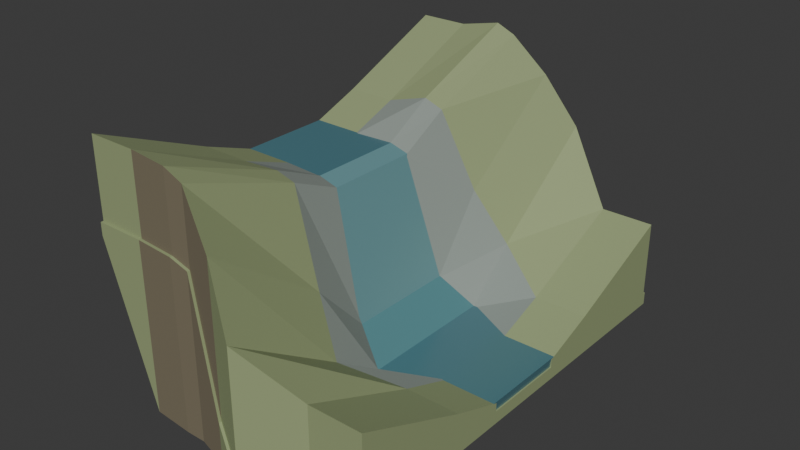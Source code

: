 # Source: source.blend  (saved by Blender 4.3.34; exported with 4.5.12 LTS)
import bpy
from mathutils import Matrix  # noqa: F401  (used for matrix-valued properties, if any)

bpy.ops.wm.read_factory_settings(use_empty=True)
scene = bpy.context.scene
scene.name = 'Scene'

# ---- collections
col_collection = bpy.data.collections.new('Collection'); scene.collection.children.link(col_collection)

# ---- materials (node trees are filled in below, after node groups)
mat_legacyearth = bpy.data.materials.new('LegacyEarth')
mat_legacyearth.diffuse_color = (0.3, 0.36, 0.18, 1.0)
mat_wetrock = bpy.data.materials.new('WetRock')
mat_wetrock.diffuse_color = (0.27, 0.31, 0.28, 1.0)
mat_cutbed = bpy.data.materials.new('CutBed')
mat_cutbed.diffuse_color = (0.2, 0.17, 0.11, 1.0)
mat_legacywater = bpy.data.materials.new('LegacyWater')
mat_legacywater.diffuse_color = (0.075, 0.2, 0.24, 1.0)
mat_fallingwater = bpy.data.materials.new('FallingWater')
mat_fallingwater.diffuse_color = (0.145, 0.31, 0.335, 1.0)
mat_poolwater = bpy.data.materials.new('PoolWater')
mat_poolwater.diffuse_color = (0.1, 0.255, 0.28, 1.0)

# ---- material node trees
mat_legacyearth.use_nodes = True; mat_legacyearth.node_tree.nodes.clear()
_N = mat_legacyearth.node_tree.nodes; _L = mat_legacyearth.node_tree.links
n0 = _N.new('ShaderNodeBsdfPrincipled'); n0.name = 'Principled BSDF'; n0.location = (10, 300)
n0.inputs[0].default_value = (0.3, 0.36, 0.18, 1.0)
n0.inputs[2].default_value = 0.83
n1 = _N.new('ShaderNodeOutputMaterial'); n1.name = 'Material Output'; n1.location = (300, 300)
_L.new(n0.outputs[0], n1.inputs[0])
n1.is_active_output = True
mat_wetrock.use_nodes = True; mat_wetrock.node_tree.nodes.clear()
_N = mat_wetrock.node_tree.nodes; _L = mat_wetrock.node_tree.links
n0 = _N.new('ShaderNodeBsdfPrincipled'); n0.name = 'Principled BSDF'; n0.location = (10, 300)
n0.inputs[0].default_value = (0.27, 0.31, 0.28, 1.0)
n0.inputs[2].default_value = 0.91
n1 = _N.new('ShaderNodeOutputMaterial'); n1.name = 'Material Output'; n1.location = (300, 300)
_L.new(n0.outputs[0], n1.inputs[0])
n1.is_active_output = True
mat_cutbed.use_nodes = True; mat_cutbed.node_tree.nodes.clear()
_N = mat_cutbed.node_tree.nodes; _L = mat_cutbed.node_tree.links
n0 = _N.new('ShaderNodeBsdfPrincipled'); n0.name = 'Principled BSDF'; n0.location = (10, 300)
n0.inputs[0].default_value = (0.2, 0.17, 0.11, 1.0)
n0.inputs[2].default_value = 0.95
n1 = _N.new('ShaderNodeOutputMaterial'); n1.name = 'Material Output'; n1.location = (300, 300)
_L.new(n0.outputs[0], n1.inputs[0])
n1.is_active_output = True
mat_legacywater.use_nodes = True; mat_legacywater.node_tree.nodes.clear()
_N = mat_legacywater.node_tree.nodes; _L = mat_legacywater.node_tree.links
n0 = _N.new('ShaderNodeBsdfPrincipled'); n0.name = 'Principled BSDF'; n0.location = (10, 300)
n0.inputs[0].default_value = (0.075, 0.2, 0.24, 1.0)
n0.inputs[2].default_value = 0.23
n1 = _N.new('ShaderNodeOutputMaterial'); n1.name = 'Material Output'; n1.location = (300, 300)
_L.new(n0.outputs[0], n1.inputs[0])
n1.is_active_output = True
mat_fallingwater.use_nodes = True; mat_fallingwater.node_tree.nodes.clear()
_N = mat_fallingwater.node_tree.nodes; _L = mat_fallingwater.node_tree.links
n0 = _N.new('ShaderNodeBsdfPrincipled'); n0.name = 'Principled BSDF'; n0.location = (10, 300)
n0.inputs[0].default_value = (0.145, 0.31, 0.335, 1.0)
n0.inputs[2].default_value = 0.29
n1 = _N.new('ShaderNodeOutputMaterial'); n1.name = 'Material Output'; n1.location = (300, 300)
_L.new(n0.outputs[0], n1.inputs[0])
n1.is_active_output = True
mat_poolwater.use_nodes = True; mat_poolwater.node_tree.nodes.clear()
_N = mat_poolwater.node_tree.nodes; _L = mat_poolwater.node_tree.links
n0 = _N.new('ShaderNodeBsdfPrincipled'); n0.name = 'Principled BSDF'; n0.location = (10, 300)
n0.inputs[0].default_value = (0.1, 0.255, 0.28, 1.0)
n0.inputs[2].default_value = 0.27
n1 = _N.new('ShaderNodeOutputMaterial'); n1.name = 'Material Output'; n1.location = (300, 300)
_L.new(n0.outputs[0], n1.inputs[0])
n1.is_active_output = True

# ---- world
world_world = bpy.data.worlds.new('World'); scene.world = world_world
world_world.use_nodes = True; world_world.node_tree.nodes.clear()
_N = world_world.node_tree.nodes; _L = world_world.node_tree.links
n0 = _N.new('ShaderNodeOutputWorld'); n0.name = 'World Output'; n0.location = (300, 300)
n1 = _N.new('ShaderNodeBackground'); n1.name = 'Background'; n1.location = (10, 300)
n1.inputs[0].default_value = (0.05088, 0.05088, 0.05088, 1.0)
_L.new(n1.outputs[0], n0.inputs[0])
n0.is_active_output = True
world_world.color = (0.05088, 0.05088, 0.05088)
world_world.sun_shadow_jitter_overblur = 0.0

# ---- meshes
me_waterfall_continuousterrain = bpy.data.meshes.new('Waterfall_ContinuousTerrain')
me_waterfall_continuousterrain.from_pydata([(-1.0, -1.52, 1.1), (-1.0, -1.52, 1.19), (-1.0, -1.5, 1.19), (-1.0, -1.5, 1.74), (-1.0, -0.68, 1.39), (-1.0, -0.3, 1.25), (-1.0, -0.3, 1.19), (-1.0, 0.3, 1.19), (-1.0, 0.3, 1.25), (-1.0, 0.68, 1.39), (-1.0, 1.5, 1.74), (-1.0, 1.5, 1.19), (-1.0, 1.52, 1.19), (-1.0, 1.52, 1.1), (-0.65, -1.52, 0.0), (-0.65, -1.52, 1.19), (-0.65, -1.5, 1.19), (-0.65, -1.5, 1.74), (-0.65, -0.68, 1.39), (-0.65, -0.3, 1.25), (-0.65, -0.3, 1.19), (-0.65, 0.3, 1.19), (-0.65, 0.3, 1.25), (-0.65, 0.68, 1.39), (-0.65, 1.5, 1.74), (-0.65, 1.5, 1.19), (-0.65, 1.52, 1.19), (-0.65, 1.52, 0.0), (-0.36, -1.54, 0.0), (-0.36, -1.54, 1.19), (-0.36, -1.52, 1.19), (-0.36, -1.52, 1.73), (-0.36, -0.7, 1.42), (-0.36, -0.32, 1.25), (-0.36, -0.32, 1.19), (-0.36, 0.32, 1.19), (-0.36, 0.32, 1.25), (-0.36, 0.7, 1.47), (-0.36, 1.52, 1.8), (-0.36, 1.52, 1.19), (-0.36, 1.54, 1.19), (-0.36, 1.54, 0.0), (-0.22, -1.54, 0.0), (-0.22, -1.54, 1.15), (-0.22, -1.52, 1.15), (-0.22, -1.52, 1.67), (-0.22, -0.7, 1.38), (-0.22, -0.32, 1.21), (-0.22, -0.32, 1.15), (-0.22, 0.32, 1.15), (-0.22, 0.32, 1.21), (-0.22, 0.7, 1.42), (-0.22, 1.52, 1.74), (-0.22, 1.52, 1.15), (-0.22, 1.54, 1.15), (-0.22, 1.54, 0.0), (0.02, -1.61, 0.0), (0.02, -1.61, 0.29), (0.02, -1.59, 0.29), (0.02, -1.59, 1.35), (0.02, -0.77, 0.76), (0.02, -0.39, 0.35), (0.02, -0.39, 0.29), (0.02, 0.39, 0.29), (0.02, 0.39, 0.35), (0.02, 0.77, 0.87), (0.02, 1.59, 1.48), (0.02, 1.59, 0.29), (0.02, 1.61, 0.29), (0.02, 1.61, 0.0), (0.24, -1.71, 0.0), (0.24, -1.71, 0.09), (0.24, -1.69, 0.09), (0.24, -1.69, 0.94), (0.24, -0.87, 0.41), (0.24, -0.49, 0.15), (0.24, -0.49, 0.09), (0.24, 0.49, 0.09), (0.24, 0.49, 0.15), (0.24, 0.87, 0.49), (0.24, 1.69, 1.11), (0.24, 1.69, 0.09), (0.24, 1.71, 0.09), (0.24, 1.71, 0.0), (0.62, -1.52, 0.0), (0.62, -1.52, 0.09), (0.62, -1.5, 0.09), (0.62, -1.5, 0.64), (0.62, -0.68, 0.29), (0.62, -0.3, 0.15), (0.62, -0.3, 0.09), (0.62, 0.3, 0.09), (0.62, 0.3, 0.15), (0.62, 0.68, 0.29), (0.62, 1.5, 0.64), (0.62, 1.5, 0.09), (0.62, 1.52, 0.09), (0.62, 1.52, 0.0), (1.0, -1.52, 0.0), (1.0, -1.52, 0.09), (1.0, -1.5, 0.09), (1.0, -1.5, 0.64), (1.0, -0.68, 0.29), (1.0, -0.3, 0.15), (1.0, -0.3, 0.09), (1.0, 0.3, 0.09), (1.0, 0.3, 0.15), (1.0, 0.68, 0.29), (1.0, 1.5, 0.64), (1.0, 1.5, 0.09), (1.0, 1.52, 0.09), (1.0, 1.52, 0.0)], [], [(13, 0, 1, 2, 3, 4, 5, 6, 7, 8, 9, 10, 11, 12), (98, 111, 110, 109, 108, 107, 106, 105, 104, 103, 102, 101, 100, 99), (0, 14, 15, 1), (1, 15, 16, 2), (2, 16, 17, 3), (3, 17, 18, 4), (4, 18, 19, 5), (5, 19, 20, 6), (6, 20, 21, 7), (7, 21, 22, 8), (8, 22, 23, 9), (9, 23, 24, 10), (10, 24, 25, 11), (11, 25, 26, 12), (12, 26, 27, 13), (13, 27, 14, 0), (14, 28, 29, 15), (15, 29, 30, 16), (16, 30, 31, 17), (17, 31, 32, 18), (18, 32, 33, 19), (19, 33, 34, 20), (20, 34, 35, 21), (21, 35, 36, 22), (22, 36, 37, 23), (23, 37, 38, 24), (24, 38, 39, 25), (25, 39, 40, 26), (26, 40, 41, 27), (27, 41, 28, 14), (28, 42, 43, 29), (29, 43, 44, 30), (30, 44, 45, 31), (31, 45, 46, 32), (32, 46, 47, 33), (33, 47, 48, 34), (34, 48, 49, 35), (35, 49, 50, 36), (36, 50, 51, 37), (37, 51, 52, 38), (38, 52, 53, 39), (39, 53, 54, 40), (40, 54, 55, 41), (41, 55, 42, 28), (42, 56, 57, 43), (43, 57, 58, 44), (44, 58, 59, 45), (45, 59, 60, 46), (46, 60, 61, 47), (47, 61, 62, 48), (48, 62, 63, 49), (49, 63, 64, 50), (50, 64, 65, 51), (51, 65, 66, 52), (52, 66, 67, 53), (53, 67, 68, 54), (54, 68, 69, 55), (55, 69, 56, 42), (56, 70, 71, 57), (57, 71, 72, 58), (58, 72, 73, 59), (59, 73, 74, 60), (60, 74, 75, 61), (61, 75, 76, 62), (62, 76, 77, 63), (63, 77, 78, 64), (64, 78, 79, 65), (65, 79, 80, 66), (66, 80, 81, 67), (67, 81, 82, 68), (68, 82, 83, 69), (69, 83, 70, 56), (70, 84, 85, 71), (71, 85, 86, 72), (72, 86, 87, 73), (73, 87, 88, 74), (74, 88, 89, 75), (75, 89, 90, 76), (76, 90, 91, 77), (77, 91, 92, 78), (78, 92, 93, 79), (79, 93, 94, 80), (80, 94, 95, 81), (81, 95, 96, 82), (82, 96, 97, 83), (83, 97, 84, 70), (84, 98, 99, 85), (85, 99, 100, 86), (86, 100, 101, 87), (87, 101, 102, 88), (88, 102, 103, 89), (89, 103, 104, 90), (90, 104, 105, 91), (91, 105, 106, 92), (92, 106, 107, 93), (93, 107, 108, 94), (94, 108, 109, 95), (95, 109, 110, 96), (96, 110, 111, 97), (97, 111, 98, 84)])
me_waterfall_continuousterrain.polygons.foreach_set('material_index', [0, 0, 0, 0, 0, 0, 0, 0, 0, 0, 0, 0, 0, 0, 0, 2, 2, 0, 2, 0, 1, 1, 1, 1, 1, 0, 2, 0, 2, 2, 2, 0, 2, 0, 1, 1, 1, 1, 1, 0, 2, 0, 2, 2, 2, 0, 2, 0, 1, 1, 1, 1, 1, 0, 2, 0, 2, 2, 0, 0, 0, 0, 1, 1, 1, 1, 1, 0, 0, 0, 0, 2, 0, 0, 0, 0, 1, 1, 1, 1, 1, 0, 0, 0, 0, 2, 0, 0, 0, 0, 0, 0, 0, 0, 0, 0, 0, 0, 0, 2])
me_waterfall_continuousterrain.materials.append(mat_legacyearth)
me_waterfall_continuousterrain.materials.append(mat_wetrock)
me_waterfall_continuousterrain.materials.append(mat_cutbed)
me_waterfall_continuousterrain.update()
me_watersurface_runtime = bpy.data.meshes.new('WaterSurface_Runtime')
me_watersurface_runtime.from_pydata([(-0.99, -0.36, 1.19), (-0.99, 0.36, 1.19), (-1.0, 0.36, 1.26), (-1.0, -0.36, 1.26), (-0.65, -0.36, 1.19), (-0.65, 0.36, 1.19), (-0.65, 0.36, 1.26), (-0.65, -0.36, 1.26), (-0.36, -0.38, 1.19), (-0.36, 0.38, 1.19), (-0.36, 0.38, 1.26), (-0.36, -0.38, 1.26), (-0.22, -0.38, 1.15), (-0.22, 0.38, 1.15), (-0.22, 0.38, 1.22), (-0.22, -0.38, 1.22), (0.02, -0.45, 0.29), (0.02, 0.45, 0.29), (0.02, 0.45, 0.36), (0.02, -0.45, 0.36), (0.24, -0.55, 0.09), (0.24, 0.55, 0.09), (0.24, 0.55, 0.16), (0.24, -0.55, 0.16), (0.62, -0.36, 0.09), (0.62, 0.36, 0.09), (0.62, 0.36, 0.16), (0.62, -0.36, 0.16), (0.99, -0.36, 0.09), (0.99, 0.36, 0.09), (1.0, 0.36, 0.16), (1.0, -0.36, 0.16)], [], [(3, 2, 1, 0), (28, 29, 30, 31), (0, 1, 5, 4), (1, 2, 6, 5), (2, 3, 7, 6), (3, 0, 4, 7), (4, 5, 9, 8), (5, 6, 10, 9), (6, 7, 11, 10), (7, 4, 8, 11), (8, 9, 13, 12), (9, 10, 14, 13), (10, 11, 15, 14), (11, 8, 12, 15), (12, 13, 17, 16), (13, 14, 18, 17), (14, 15, 19, 18), (15, 12, 16, 19), (16, 17, 21, 20), (17, 18, 22, 21), (18, 19, 23, 22), (19, 16, 20, 23), (20, 21, 25, 24), (21, 22, 26, 25), (22, 23, 27, 26), (23, 20, 24, 27), (24, 25, 29, 28), (25, 26, 30, 29), (26, 27, 31, 30), (27, 24, 28, 31)])
me_watersurface_runtime.polygons.foreach_set('material_index', [0, 0, 0, 0, 0, 0, 0, 0, 0, 0, 0, 0, 1, 0, 0, 0, 1, 0, 0, 0, 2, 0, 0, 0, 0, 0, 0, 0, 0, 0])
me_watersurface_runtime.materials.append(mat_legacywater)
me_watersurface_runtime.materials.append(mat_fallingwater)
me_watersurface_runtime.materials.append(mat_poolwater)
me_watersurface_runtime.update()

# ---- objects
ob_waterfallheighttransition = bpy.data.objects.new('WaterfallHeightTransition', None)
ob_waterfall_continuousterrain = bpy.data.objects.new('Waterfall_ContinuousTerrain', me_waterfall_continuousterrain)
ob_watersurface_runtime = bpy.data.objects.new('WaterSurface_Runtime', me_watersurface_runtime)

# ---- transforms, parenting, visibility, modifiers, constraints
ob_waterfallheighttransition.location = (0.0, 0.0, 0.0)
ob_waterfall_continuousterrain.parent = ob_waterfallheighttransition
ob_waterfall_continuousterrain.location = (0.0, 0.0, 0.0)
ob_watersurface_runtime.parent = ob_waterfallheighttransition
ob_watersurface_runtime.location = (0.0, 0.0, 0.0)

# ---- collection membership
scene.collection.objects.link(ob_waterfallheighttransition)
scene.collection.objects.link(ob_waterfall_continuousterrain)
scene.collection.objects.link(ob_watersurface_runtime)

# ---- scene / render settings (as saved in the file)
scene.frame_start = 1; scene.frame_end = 250; scene.frame_set(1)
scene.render.engine = 'CYCLES'
scene.render.use_compositing = False
scene.cycles.use_denoising = False
scene.cycles.samples = 128
scene.cycles.use_adaptive_sampling = False
bpy.context.view_layer.update()

# ---- added for rendering (the .blend has no active camera and no usable light): camera, sun
cam_auto = bpy.data.cameras.new('AutoCamera')
cam_auto.lens = 50.0
cam_auto.sensor_width = 36.0
cam_auto.clip_end = 1000.0
ob_auto_camera = bpy.data.objects.new('AutoCamera', cam_auto)
scene.collection.objects.link(ob_auto_camera)
ob_auto_camera.location = (4.02621, -4.83145, 4.12096)
ob_auto_camera.rotation_euler = (1.09748, -7.21219e-08, 0.694738)
scene.camera = ob_auto_camera
light_auto_sun = bpy.data.lights.new('AutoSun', 'SUN')
light_auto_sun.energy = 3.0
light_auto_sun.angle = 0.0523599
ob_auto_sun = bpy.data.objects.new('AutoSun', light_auto_sun)
scene.collection.objects.link(ob_auto_sun)
ob_auto_sun.rotation_euler = (0.872665, 0.174533, 0.523599)
bpy.context.view_layer.update()
